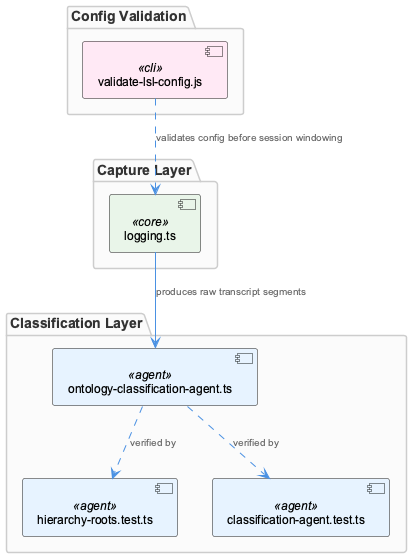

The diagram above was rendered by PlantUML. Its source (embedded in the PNG):
@startuml
!include /Users/Q284340/Agentic/coding/docs/puml/_standard-style.puml

package "Capture Layer" {
  component "logging.ts" as logging <<core>>
}

package "Classification Layer" {
  component "ontology-classification-agent.ts" as classifier <<agent>>
  component "hierarchy-roots.test.ts" as hierTest <<agent>>
  component "classification-agent.test.ts" as classTest <<agent>>
}

package "Config Validation" {
  component "validate-lsl-config.js" as validator <<cli>>
}

logging --> classifier : "produces raw transcript segments"
classifier ..> hierTest : "verified by"
classifier ..> classTest : "verified by"
validator ..> logging : "validates config before session windowing"

@enduml